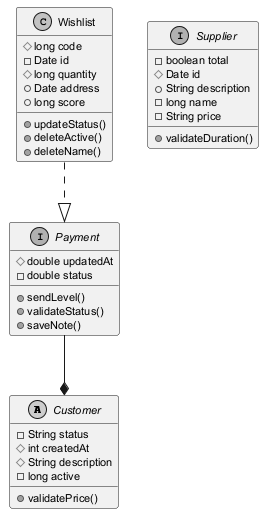

The diagram above was rendered by PlantUML. Its source (embedded in the PNG):
@startuml
skinparam monochrome true
skinparam defaultFontSize 11
abstract class Customer {
  -String status
  #int createdAt
  #String description
  -long active
  +validatePrice()
}
interface Payment {
  #double updatedAt
  -double status
  +sendLevel()
  +validateStatus()
  +saveNote()
}
interface Supplier {
  -boolean total
  #Date id
  +String description
  -long name
  -String price
  +validateDuration()
}
class Wishlist {
  #long code
  -Date id
  #long quantity
  +Date address
  +long score
  +updateStatus()
  +deleteActive()
  +deleteName()
}
Payment --* Customer
Wishlist ..|> Payment
@enduml